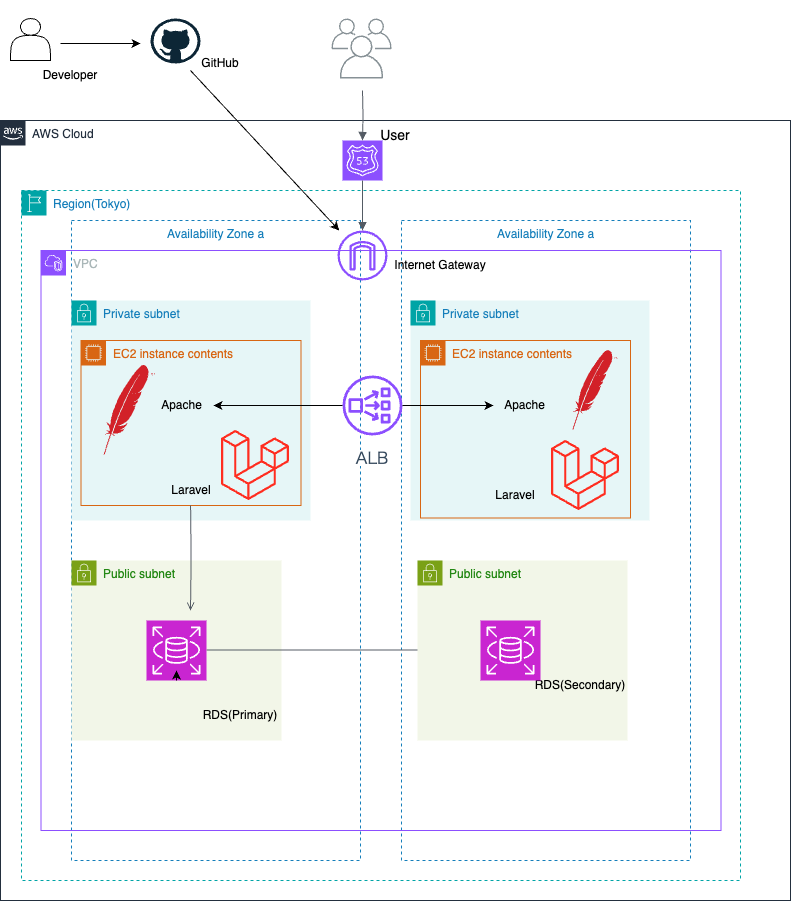

The diagram above was exported from draw.io. Its source (the exported page's mxGraphModel, read from the mxfile embedded in the PNG):
<mxGraphModel dx="1036" dy="659" grid="1" gridSize="10" guides="1" tooltips="1" connect="1" arrows="1" fold="1" page="1" pageScale="1" pageWidth="827" pageHeight="1169" math="0" shadow="0">
  <root>
    <mxCell id="0" />
    <mxCell id="1" parent="0" />
    <mxCell id="kKtKP1MfCQ1Z8fanE_nI-26" value="" style="sketch=0;outlineConnect=0;strokeColor=none;dashed=0;verticalLabelPosition=bottom;verticalAlign=top;align=center;html=1;fontSize=12;fontStyle=0;aspect=fixed;pointerEvents=1;shape=mxgraph.aws4.users;labelBackgroundColor=none;" vertex="1" parent="1">
      <mxGeometry x="361" y="10" width="78" height="78" as="geometry" />
    </mxCell>
    <mxCell id="kKtKP1MfCQ1Z8fanE_nI-30" value="User" style="rounded=0;whiteSpace=wrap;html=1;fillColor=none;opacity=0;fontSize=14;labelBackgroundColor=none;" vertex="1" parent="1">
      <mxGeometry x="370" y="130" width="110" height="30" as="geometry" />
    </mxCell>
    <mxCell id="kKtKP1MfCQ1Z8fanE_nI-66" value="AWS Cloud" style="points=[[0,0],[0.25,0],[0.5,0],[0.75,0],[1,0],[1,0.25],[1,0.5],[1,0.75],[1,1],[0.75,1],[0.5,1],[0.25,1],[0,1],[0,0.75],[0,0.5],[0,0.25]];outlineConnect=0;gradientColor=none;html=1;whiteSpace=wrap;fontSize=12;fontStyle=0;container=1;pointerEvents=0;collapsible=0;recursiveResize=0;shape=mxgraph.aws4.group;grIcon=mxgraph.aws4.group_aws_cloud_alt;strokeColor=#232F3E;fillColor=none;verticalAlign=top;align=left;spacingLeft=30;fontColor=#232F3E;dashed=0;movable=1;resizable=1;rotatable=1;deletable=1;editable=1;locked=0;connectable=1;" vertex="1" parent="1">
      <mxGeometry x="30" y="130" width="790" height="780" as="geometry" />
    </mxCell>
    <mxCell id="kKtKP1MfCQ1Z8fanE_nI-67" value="" style="sketch=0;points=[[0,0,0],[0.25,0,0],[0.5,0,0],[0.75,0,0],[1,0,0],[0,1,0],[0.25,1,0],[0.5,1,0],[0.75,1,0],[1,1,0],[0,0.25,0],[0,0.5,0],[0,0.75,0],[1,0.25,0],[1,0.5,0],[1,0.75,0]];outlineConnect=0;fontColor=#232F3E;fillColor=#8C4FFF;strokeColor=#ffffff;dashed=0;verticalLabelPosition=bottom;verticalAlign=top;align=center;html=1;fontSize=12;fontStyle=0;aspect=fixed;shape=mxgraph.aws4.resourceIcon;resIcon=mxgraph.aws4.route_53;movable=1;resizable=1;rotatable=1;deletable=1;editable=1;locked=0;connectable=1;" vertex="1" parent="kKtKP1MfCQ1Z8fanE_nI-66">
      <mxGeometry x="342" y="20" width="40" height="40" as="geometry" />
    </mxCell>
    <mxCell id="kKtKP1MfCQ1Z8fanE_nI-71" value="Region(Tokyo)" style="points=[[0,0],[0.25,0],[0.5,0],[0.75,0],[1,0],[1,0.25],[1,0.5],[1,0.75],[1,1],[0.75,1],[0.5,1],[0.25,1],[0,1],[0,0.75],[0,0.5],[0,0.25]];outlineConnect=0;gradientColor=none;html=1;whiteSpace=wrap;fontSize=12;fontStyle=0;container=1;pointerEvents=0;collapsible=0;recursiveResize=0;shape=mxgraph.aws4.group;grIcon=mxgraph.aws4.group_region;strokeColor=#00A4A6;fillColor=none;verticalAlign=top;align=left;spacingLeft=30;fontColor=#147EBA;dashed=1;movable=0;resizable=0;rotatable=0;deletable=0;editable=0;locked=1;connectable=0;" vertex="1" parent="kKtKP1MfCQ1Z8fanE_nI-66">
      <mxGeometry x="21" y="70" width="719" height="690" as="geometry" />
    </mxCell>
    <mxCell id="kKtKP1MfCQ1Z8fanE_nI-72" value="Availability Zone a" style="fillColor=none;strokeColor=#147EBA;dashed=1;verticalAlign=top;fontStyle=0;fontColor=#147EBA;whiteSpace=wrap;html=1;movable=0;resizable=0;rotatable=0;deletable=0;editable=0;locked=1;connectable=0;" vertex="1" parent="kKtKP1MfCQ1Z8fanE_nI-66">
      <mxGeometry x="71" y="100" width="289" height="640" as="geometry" />
    </mxCell>
    <mxCell id="kKtKP1MfCQ1Z8fanE_nI-73" value="Availability Zone a" style="fillColor=none;strokeColor=#147EBA;dashed=1;verticalAlign=top;fontStyle=0;fontColor=#147EBA;whiteSpace=wrap;html=1;movable=0;resizable=0;rotatable=0;deletable=0;editable=0;locked=1;connectable=0;" vertex="1" parent="kKtKP1MfCQ1Z8fanE_nI-66">
      <mxGeometry x="401" y="100" width="289" height="640" as="geometry" />
    </mxCell>
    <mxCell id="kKtKP1MfCQ1Z8fanE_nI-75" value="Private subnet" style="points=[[0,0],[0.25,0],[0.5,0],[0.75,0],[1,0],[1,0.25],[1,0.5],[1,0.75],[1,1],[0.75,1],[0.5,1],[0.25,1],[0,1],[0,0.75],[0,0.5],[0,0.25]];outlineConnect=0;gradientColor=none;html=1;whiteSpace=wrap;fontSize=12;fontStyle=0;container=1;pointerEvents=0;collapsible=0;recursiveResize=0;shape=mxgraph.aws4.group;grIcon=mxgraph.aws4.group_security_group;grStroke=0;strokeColor=#00A4A6;fillColor=#E6F6F7;verticalAlign=top;align=left;spacingLeft=30;fontColor=#147EBA;dashed=0;movable=1;resizable=1;rotatable=1;deletable=1;editable=1;locked=0;connectable=1;" vertex="1" parent="kKtKP1MfCQ1Z8fanE_nI-66">
      <mxGeometry x="71" y="180" width="239" height="220" as="geometry" />
    </mxCell>
    <mxCell id="kKtKP1MfCQ1Z8fanE_nI-82" value="Private subnet" style="points=[[0,0],[0.25,0],[0.5,0],[0.75,0],[1,0],[1,0.25],[1,0.5],[1,0.75],[1,1],[0.75,1],[0.5,1],[0.25,1],[0,1],[0,0.75],[0,0.5],[0,0.25]];outlineConnect=0;gradientColor=none;html=1;whiteSpace=wrap;fontSize=12;fontStyle=0;container=1;pointerEvents=0;collapsible=0;recursiveResize=0;shape=mxgraph.aws4.group;grIcon=mxgraph.aws4.group_security_group;grStroke=0;strokeColor=#00A4A6;fillColor=#E6F6F7;verticalAlign=top;align=left;spacingLeft=30;fontColor=#147EBA;dashed=0;movable=1;resizable=1;rotatable=1;deletable=1;editable=1;locked=0;connectable=1;" vertex="1" parent="kKtKP1MfCQ1Z8fanE_nI-66">
      <mxGeometry x="410" y="180" width="239" height="220" as="geometry" />
    </mxCell>
    <mxCell id="kKtKP1MfCQ1Z8fanE_nI-110" value="" style="edgeStyle=orthogonalEdgeStyle;html=1;endArrow=block;elbow=vertical;startArrow=none;endFill=1;strokeColor=#545B64;rounded=0;" edge="1" parent="kKtKP1MfCQ1Z8fanE_nI-66" target="kKtKP1MfCQ1Z8fanE_nI-67">
      <mxGeometry width="100" relative="1" as="geometry">
        <mxPoint x="362" y="-30" as="sourcePoint" />
        <mxPoint x="362.47" y="20" as="targetPoint" />
      </mxGeometry>
    </mxCell>
    <mxCell id="kKtKP1MfCQ1Z8fanE_nI-74" value="VPC" style="points=[[0,0],[0.25,0],[0.5,0],[0.75,0],[1,0],[1,0.25],[1,0.5],[1,0.75],[1,1],[0.75,1],[0.5,1],[0.25,1],[0,1],[0,0.75],[0,0.5],[0,0.25]];outlineConnect=0;gradientColor=none;html=1;whiteSpace=wrap;fontSize=12;fontStyle=0;container=1;pointerEvents=0;collapsible=0;recursiveResize=0;shape=mxgraph.aws4.group;grIcon=mxgraph.aws4.group_vpc2;strokeColor=#8C4FFF;fillColor=none;verticalAlign=top;align=left;spacingLeft=30;fontColor=#AAB7B8;dashed=0;movable=0;resizable=0;rotatable=0;deletable=0;editable=0;locked=1;connectable=0;" vertex="1" parent="kKtKP1MfCQ1Z8fanE_nI-66">
      <mxGeometry x="40.5" y="130" width="680" height="580" as="geometry" />
    </mxCell>
    <mxCell id="kKtKP1MfCQ1Z8fanE_nI-97" value="" style="sketch=0;outlineConnect=0;fontColor=#232F3E;gradientColor=none;fillColor=#8C4FFF;strokeColor=none;dashed=0;verticalLabelPosition=bottom;verticalAlign=top;align=center;html=1;fontSize=12;fontStyle=0;aspect=fixed;pointerEvents=1;shape=mxgraph.aws4.internet_gateway;" vertex="1" parent="kKtKP1MfCQ1Z8fanE_nI-66">
      <mxGeometry x="337" y="110" width="50" height="50" as="geometry" />
    </mxCell>
    <mxCell id="kKtKP1MfCQ1Z8fanE_nI-111" value="" style="edgeStyle=orthogonalEdgeStyle;html=1;endArrow=block;elbow=vertical;startArrow=none;endFill=1;strokeColor=#545B64;rounded=0;exitX=0.5;exitY=1;exitDx=0;exitDy=0;exitPerimeter=0;" edge="1" parent="kKtKP1MfCQ1Z8fanE_nI-66" source="kKtKP1MfCQ1Z8fanE_nI-67" target="kKtKP1MfCQ1Z8fanE_nI-97">
      <mxGeometry width="100" relative="1" as="geometry">
        <mxPoint x="390" y="140" as="sourcePoint" />
        <mxPoint x="490" y="140" as="targetPoint" />
      </mxGeometry>
    </mxCell>
    <mxCell id="kKtKP1MfCQ1Z8fanE_nI-102" value="Internet Gateway" style="rounded=0;whiteSpace=wrap;html=1;opacity=0;" vertex="1" parent="kKtKP1MfCQ1Z8fanE_nI-66">
      <mxGeometry x="350" y="130" width="180" height="30" as="geometry" />
    </mxCell>
    <mxCell id="kKtKP1MfCQ1Z8fanE_nI-119" value="EC2 instance contents" style="points=[[0,0],[0.25,0],[0.5,0],[0.75,0],[1,0],[1,0.25],[1,0.5],[1,0.75],[1,1],[0.75,1],[0.5,1],[0.25,1],[0,1],[0,0.75],[0,0.5],[0,0.25]];outlineConnect=0;gradientColor=none;html=1;whiteSpace=wrap;fontSize=12;fontStyle=0;container=1;pointerEvents=0;collapsible=0;recursiveResize=0;shape=mxgraph.aws4.group;grIcon=mxgraph.aws4.group_ec2_instance_contents;strokeColor=#D86613;fillColor=none;verticalAlign=top;align=left;spacingLeft=30;fontColor=#D86613;dashed=0;" vertex="1" parent="kKtKP1MfCQ1Z8fanE_nI-66">
      <mxGeometry x="80.5" y="220" width="220" height="165" as="geometry" />
    </mxCell>
    <mxCell id="kKtKP1MfCQ1Z8fanE_nI-55" value="Apache" style="rounded=0;whiteSpace=wrap;html=1;fillColor=none;strokeWidth=0;opacity=0;labelBackgroundColor=none;" vertex="1" parent="kKtKP1MfCQ1Z8fanE_nI-119">
      <mxGeometry x="69.5" y="52.5" width="63" height="25" as="geometry" />
    </mxCell>
    <mxCell id="kKtKP1MfCQ1Z8fanE_nI-58" value="Laravel" style="rounded=0;whiteSpace=wrap;html=1;fillColor=none;opacity=0;labelBackgroundColor=none;" vertex="1" parent="kKtKP1MfCQ1Z8fanE_nI-119">
      <mxGeometry x="85" y="140" width="50" height="20" as="geometry" />
    </mxCell>
    <mxCell id="kKtKP1MfCQ1Z8fanE_nI-120" value="EC2 instance contents" style="points=[[0,0],[0.25,0],[0.5,0],[0.75,0],[1,0],[1,0.25],[1,0.5],[1,0.75],[1,1],[0.75,1],[0.5,1],[0.25,1],[0,1],[0,0.75],[0,0.5],[0,0.25]];outlineConnect=0;gradientColor=none;html=1;whiteSpace=wrap;fontSize=12;fontStyle=0;container=1;pointerEvents=0;collapsible=0;recursiveResize=0;shape=mxgraph.aws4.group;grIcon=mxgraph.aws4.group_ec2_instance_contents;strokeColor=#D86613;fillColor=none;verticalAlign=top;align=left;spacingLeft=30;fontColor=#D86613;dashed=0;" vertex="1" parent="kKtKP1MfCQ1Z8fanE_nI-66">
      <mxGeometry x="420" y="220" width="210" height="177.5" as="geometry" />
    </mxCell>
    <mxCell id="kKtKP1MfCQ1Z8fanE_nI-101" value="Apache" style="rounded=0;whiteSpace=wrap;html=1;fillColor=none;strokeWidth=0;opacity=0;labelBackgroundColor=none;" vertex="1" parent="kKtKP1MfCQ1Z8fanE_nI-120">
      <mxGeometry x="73" y="52.5" width="63" height="25" as="geometry" />
    </mxCell>
    <mxCell id="kKtKP1MfCQ1Z8fanE_nI-46" style="shape=image;editableCssRules=.*;image=data:image/svg+xml,(base64 omitted: 3764 chars);labelBackgroundColor=none;movable=1;resizable=1;rotatable=1;deletable=1;editable=1;locked=0;connectable=1;" vertex="1" parent="kKtKP1MfCQ1Z8fanE_nI-66">
      <mxGeometry x="80.5" y="245" width="97" height="90" as="geometry" />
    </mxCell>
    <mxCell id="kKtKP1MfCQ1Z8fanE_nI-113" value="" style="sketch=0;outlineConnect=0;fontColor=#232F3E;gradientColor=none;fillColor=#8C4FFF;strokeColor=none;dashed=0;verticalLabelPosition=bottom;verticalAlign=top;align=center;html=1;fontSize=12;fontStyle=0;aspect=fixed;pointerEvents=1;shape=mxgraph.aws4.network_load_balancer;" vertex="1" parent="kKtKP1MfCQ1Z8fanE_nI-66">
      <mxGeometry x="342" y="255" width="60" height="60" as="geometry" />
    </mxCell>
    <mxCell id="kKtKP1MfCQ1Z8fanE_nI-116" value="" style="edgeStyle=orthogonalEdgeStyle;rounded=0;orthogonalLoop=1;jettySize=auto;html=1;" edge="1" parent="kKtKP1MfCQ1Z8fanE_nI-66" source="kKtKP1MfCQ1Z8fanE_nI-113" target="kKtKP1MfCQ1Z8fanE_nI-55">
      <mxGeometry relative="1" as="geometry" />
    </mxCell>
    <mxCell id="kKtKP1MfCQ1Z8fanE_nI-117" value="" style="edgeStyle=orthogonalEdgeStyle;rounded=0;orthogonalLoop=1;jettySize=auto;html=1;" edge="1" parent="kKtKP1MfCQ1Z8fanE_nI-66" source="kKtKP1MfCQ1Z8fanE_nI-113" target="kKtKP1MfCQ1Z8fanE_nI-101">
      <mxGeometry relative="1" as="geometry" />
    </mxCell>
    <mxCell id="kKtKP1MfCQ1Z8fanE_nI-98" style="shape=image;editableCssRules=.*;image=data:image/svg+xml,(base64 omitted: 3764 chars);labelBackgroundColor=none;movable=1;resizable=1;rotatable=1;deletable=1;editable=1;locked=0;connectable=1;" vertex="1" parent="kKtKP1MfCQ1Z8fanE_nI-66">
      <mxGeometry x="550" y="230" width="90" height="80" as="geometry" />
    </mxCell>
    <mxCell id="kKtKP1MfCQ1Z8fanE_nI-99" style="shape=image;editableCssRules=.*;image=data:image/svg+xml,(base64 omitted: 2476 chars);labelBackgroundColor=none;movable=1;resizable=1;rotatable=1;deletable=1;editable=1;locked=0;connectable=1;" vertex="1" parent="kKtKP1MfCQ1Z8fanE_nI-66">
      <mxGeometry x="550" y="315" width="70" height="80" as="geometry" />
    </mxCell>
    <mxCell id="kKtKP1MfCQ1Z8fanE_nI-100" value="Laravel" style="rounded=0;whiteSpace=wrap;html=1;fillColor=none;opacity=0;labelBackgroundColor=none;" vertex="1" parent="kKtKP1MfCQ1Z8fanE_nI-66">
      <mxGeometry x="490" y="365" width="50" height="20" as="geometry" />
    </mxCell>
    <mxCell id="kKtKP1MfCQ1Z8fanE_nI-114" value="&lt;div style=&quot;text-align: left;&quot;&gt;&lt;font face=&quot;Noto Sans JP, sans-serif&quot; color=&quot;#33475b&quot;&gt;&lt;span style=&quot;font-size: 16px; background-color: rgb(255, 255, 255);&quot;&gt;ALB&lt;/span&gt;&lt;/font&gt;&lt;/div&gt;" style="rounded=0;whiteSpace=wrap;html=1;opacity=0;" vertex="1" parent="kKtKP1MfCQ1Z8fanE_nI-66">
      <mxGeometry x="327" y="315" width="90" height="45" as="geometry" />
    </mxCell>
    <mxCell id="kKtKP1MfCQ1Z8fanE_nI-49" style="shape=image;editableCssRules=.*;image=data:image/svg+xml,(base64 omitted: 2476 chars);labelBackgroundColor=none;movable=1;resizable=1;rotatable=1;deletable=1;editable=1;locked=0;connectable=1;" vertex="1" parent="kKtKP1MfCQ1Z8fanE_nI-66">
      <mxGeometry x="220" y="305" width="70" height="80" as="geometry" />
    </mxCell>
    <mxCell id="kKtKP1MfCQ1Z8fanE_nI-83" value="Public subnet" style="points=[[0,0],[0.25,0],[0.5,0],[0.75,0],[1,0],[1,0.25],[1,0.5],[1,0.75],[1,1],[0.75,1],[0.5,1],[0.25,1],[0,1],[0,0.75],[0,0.5],[0,0.25]];outlineConnect=0;gradientColor=none;html=1;whiteSpace=wrap;fontSize=12;fontStyle=0;container=1;pointerEvents=0;collapsible=0;recursiveResize=0;shape=mxgraph.aws4.group;grIcon=mxgraph.aws4.group_security_group;grStroke=0;strokeColor=#7AA116;fillColor=#F2F6E8;verticalAlign=top;align=left;spacingLeft=30;fontColor=#248814;dashed=0;" vertex="1" parent="kKtKP1MfCQ1Z8fanE_nI-66">
      <mxGeometry x="71" y="440" width="210" height="180" as="geometry" />
    </mxCell>
    <mxCell id="kKtKP1MfCQ1Z8fanE_nI-121" value="" style="edgeStyle=orthogonalEdgeStyle;html=1;endArrow=open;elbow=vertical;startArrow=none;endFill=0;strokeColor=#545B64;rounded=0;" edge="1" parent="kKtKP1MfCQ1Z8fanE_nI-83">
      <mxGeometry width="100" relative="1" as="geometry">
        <mxPoint x="119.07999999999998" y="-55" as="sourcePoint" />
        <mxPoint x="119" y="50" as="targetPoint" />
      </mxGeometry>
    </mxCell>
    <mxCell id="kKtKP1MfCQ1Z8fanE_nI-124" value="" style="edgeStyle=orthogonalEdgeStyle;html=1;endArrow=openThin;elbow=vertical;startArrow=none;endFill=0;strokeColor=#545B64;rounded=0;" edge="1" parent="kKtKP1MfCQ1Z8fanE_nI-83">
      <mxGeometry width="100" relative="1" as="geometry">
        <mxPoint x="135" y="89.60000000000002" as="sourcePoint" />
        <mxPoint x="405" y="89.60000000000002" as="targetPoint" />
      </mxGeometry>
    </mxCell>
    <mxCell id="kKtKP1MfCQ1Z8fanE_nI-92" value="" style="sketch=0;points=[[0,0,0],[0.25,0,0],[0.5,0,0],[0.75,0,0],[1,0,0],[0,1,0],[0.25,1,0],[0.5,1,0],[0.75,1,0],[1,1,0],[0,0.25,0],[0,0.5,0],[0,0.75,0],[1,0.25,0],[1,0.5,0],[1,0.75,0]];outlineConnect=0;fontColor=#232F3E;fillColor=#C925D1;strokeColor=#ffffff;dashed=0;verticalLabelPosition=bottom;verticalAlign=top;align=center;html=1;fontSize=12;fontStyle=0;aspect=fixed;shape=mxgraph.aws4.resourceIcon;resIcon=mxgraph.aws4.rds;" vertex="1" parent="kKtKP1MfCQ1Z8fanE_nI-66">
      <mxGeometry x="146" y="500" width="60" height="60" as="geometry" />
    </mxCell>
    <mxCell id="kKtKP1MfCQ1Z8fanE_nI-96" style="edgeStyle=orthogonalEdgeStyle;rounded=0;orthogonalLoop=1;jettySize=auto;html=1;exitX=0.5;exitY=1;exitDx=0;exitDy=0;exitPerimeter=0;entryX=0.5;entryY=0.833;entryDx=0;entryDy=0;entryPerimeter=0;movable=0;resizable=0;rotatable=0;deletable=0;editable=0;locked=1;connectable=0;" edge="1" parent="kKtKP1MfCQ1Z8fanE_nI-66" source="kKtKP1MfCQ1Z8fanE_nI-92" target="kKtKP1MfCQ1Z8fanE_nI-92">
      <mxGeometry relative="1" as="geometry" />
    </mxCell>
    <mxCell id="kKtKP1MfCQ1Z8fanE_nI-91" value="Public subnet" style="points=[[0,0],[0.25,0],[0.5,0],[0.75,0],[1,0],[1,0.25],[1,0.5],[1,0.75],[1,1],[0.75,1],[0.5,1],[0.25,1],[0,1],[0,0.75],[0,0.5],[0,0.25]];outlineConnect=0;gradientColor=none;html=1;whiteSpace=wrap;fontSize=12;fontStyle=0;container=1;pointerEvents=0;collapsible=0;recursiveResize=0;shape=mxgraph.aws4.group;grIcon=mxgraph.aws4.group_security_group;grStroke=0;strokeColor=#7AA116;fillColor=#F2F6E8;verticalAlign=top;align=left;spacingLeft=30;fontColor=#248814;dashed=0;" vertex="1" parent="kKtKP1MfCQ1Z8fanE_nI-66">
      <mxGeometry x="417" y="440" width="210" height="180" as="geometry" />
    </mxCell>
    <mxCell id="kKtKP1MfCQ1Z8fanE_nI-95" value="RDS(Primary)" style="rounded=0;whiteSpace=wrap;html=1;fillColor=none;opacity=0;movable=1;resizable=1;rotatable=1;deletable=1;editable=1;locked=0;connectable=1;" vertex="1" parent="kKtKP1MfCQ1Z8fanE_nI-66">
      <mxGeometry x="200" y="580" width="80" height="30" as="geometry" />
    </mxCell>
    <mxCell id="kKtKP1MfCQ1Z8fanE_nI-94" value="RDS(Secondary)" style="rounded=0;whiteSpace=wrap;html=1;fillColor=none;opacity=0;movable=1;resizable=1;rotatable=1;deletable=1;editable=1;locked=0;connectable=1;" vertex="1" parent="kKtKP1MfCQ1Z8fanE_nI-66">
      <mxGeometry x="540" y="550" width="80" height="30" as="geometry" />
    </mxCell>
    <mxCell id="kKtKP1MfCQ1Z8fanE_nI-93" value="" style="sketch=0;points=[[0,0,0],[0.25,0,0],[0.5,0,0],[0.75,0,0],[1,0,0],[0,1,0],[0.25,1,0],[0.5,1,0],[0.75,1,0],[1,1,0],[0,0.25,0],[0,0.5,0],[0,0.75,0],[1,0.25,0],[1,0.5,0],[1,0.75,0]];outlineConnect=0;fontColor=#232F3E;fillColor=#C925D1;strokeColor=#ffffff;dashed=0;verticalLabelPosition=bottom;verticalAlign=top;align=center;html=1;fontSize=12;fontStyle=0;aspect=fixed;shape=mxgraph.aws4.resourceIcon;resIcon=mxgraph.aws4.rds;movable=1;resizable=1;rotatable=1;deletable=1;editable=1;locked=0;connectable=1;" vertex="1" parent="kKtKP1MfCQ1Z8fanE_nI-66">
      <mxGeometry x="480" y="500" width="60" height="60" as="geometry" />
    </mxCell>
    <mxCell id="kKtKP1MfCQ1Z8fanE_nI-68" value="" style="sketch=0;outlineConnect=0;gradientColor=none;fontColor=#545B64;strokeColor=none;fillColor=#879196;dashed=0;verticalLabelPosition=bottom;verticalAlign=top;align=center;html=1;fontSize=12;fontStyle=0;aspect=fixed;shape=mxgraph.aws4.illustration_users;pointerEvents=1" vertex="1" parent="1">
      <mxGeometry x="361" y="28" width="60" height="60" as="geometry" />
    </mxCell>
    <mxCell id="kKtKP1MfCQ1Z8fanE_nI-132" value="" style="dashed=0;outlineConnect=0;html=1;align=center;labelPosition=center;verticalLabelPosition=bottom;verticalAlign=top;shape=mxgraph.weblogos.github" vertex="1" parent="1">
      <mxGeometry x="180" y="28" width="50" height="45" as="geometry" />
    </mxCell>
    <mxCell id="kKtKP1MfCQ1Z8fanE_nI-134" value="" style="shape=actor;whiteSpace=wrap;html=1;" vertex="1" parent="1">
      <mxGeometry x="40" y="28" width="40" height="42" as="geometry" />
    </mxCell>
    <mxCell id="kKtKP1MfCQ1Z8fanE_nI-137" value="Developer" style="rounded=0;whiteSpace=wrap;html=1;fillColor=none;opacity=0;" vertex="1" parent="1">
      <mxGeometry x="60" y="70" width="80" height="30" as="geometry" />
    </mxCell>
    <mxCell id="kKtKP1MfCQ1Z8fanE_nI-138" value="" style="endArrow=classic;html=1;rounded=0;" edge="1" parent="1">
      <mxGeometry width="50" height="50" relative="1" as="geometry">
        <mxPoint x="90" y="53" as="sourcePoint" />
        <mxPoint x="170" y="53" as="targetPoint" />
      </mxGeometry>
    </mxCell>
    <mxCell id="kKtKP1MfCQ1Z8fanE_nI-140" value="" style="endArrow=classic;html=1;rounded=0;" edge="1" parent="1" target="kKtKP1MfCQ1Z8fanE_nI-97">
      <mxGeometry width="50" height="50" relative="1" as="geometry">
        <mxPoint x="220" y="80" as="sourcePoint" />
        <mxPoint x="320" y="130" as="targetPoint" />
      </mxGeometry>
    </mxCell>
    <mxCell id="kKtKP1MfCQ1Z8fanE_nI-141" value="GitHub" style="rounded=0;whiteSpace=wrap;html=1;fillColor=none;opacity=0;" vertex="1" parent="1">
      <mxGeometry x="210" y="58" width="80" height="30" as="geometry" />
    </mxCell>
  </root>
</mxGraphModel>